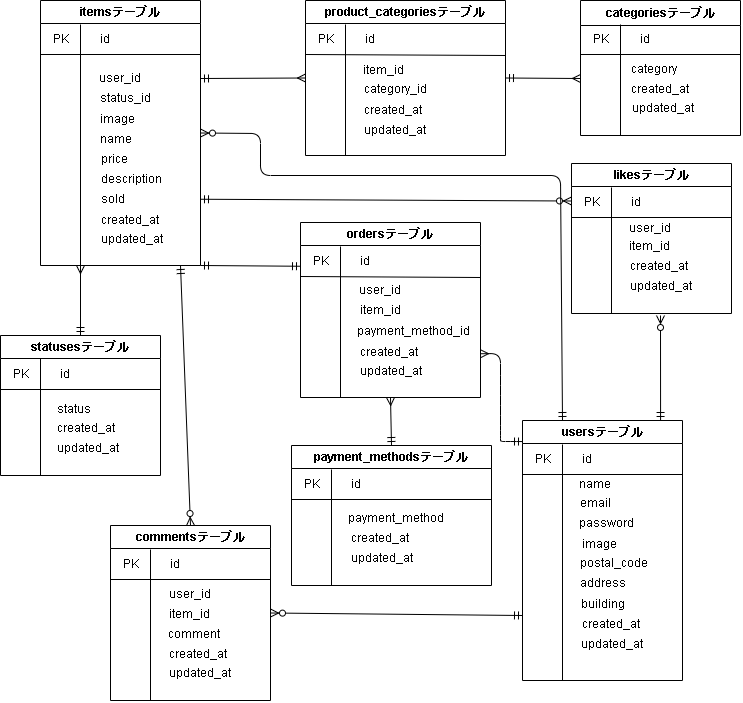

The diagram above was exported from draw.io. Its source (the exported page's mxGraphModel, read from the mxfile embedded in the PNG):
<mxGraphModel dx="691" dy="524" grid="1" gridSize="10" guides="1" tooltips="1" connect="1" arrows="1" fold="1" page="1" pageScale="1" pageWidth="850" pageHeight="1100" math="0" shadow="0">
  <root>
    <mxCell id="0" />
    <mxCell id="1" parent="0" />
    <mxCell id="118" style="edgeStyle=none;html=1;startArrow=ERmandOne;startFill=0;endArrow=ERzeroToMany;endFill=0;exitX=0.863;exitY=0;exitDx=0;exitDy=0;exitPerimeter=0;" parent="1" edge="1" source="2">
      <mxGeometry relative="1" as="geometry">
        <mxPoint x="680" y="340" as="targetPoint" />
        <mxPoint x="680" y="440" as="sourcePoint" />
      </mxGeometry>
    </mxCell>
    <mxCell id="119" style="edgeStyle=none;html=1;exitX=0;exitY=0.75;exitDx=0;exitDy=0;entryX=1;entryY=0.5;entryDx=0;entryDy=0;startArrow=ERmandOne;startFill=0;endArrow=ERzeroToMany;endFill=0;" parent="1" source="2" target="76" edge="1">
      <mxGeometry relative="1" as="geometry" />
    </mxCell>
    <mxCell id="2" value="usersテーブル" style="swimlane;whiteSpace=wrap;html=1;" parent="1" vertex="1">
      <mxGeometry x="542" y="445" width="160" height="260" as="geometry" />
    </mxCell>
    <mxCell id="12" value="PK" style="text;html=1;strokeColor=none;fillColor=none;align=center;verticalAlign=middle;whiteSpace=wrap;rounded=0;" parent="2" vertex="1">
      <mxGeometry x="6" y="24" width="30" height="30" as="geometry" />
    </mxCell>
    <mxCell id="3" value="id" style="text;html=1;strokeColor=none;fillColor=none;align=center;verticalAlign=middle;whiteSpace=wrap;rounded=0;" parent="2" vertex="1">
      <mxGeometry x="54" y="29" width="21" height="20" as="geometry" />
    </mxCell>
    <mxCell id="4" value="name" style="text;html=1;strokeColor=none;fillColor=none;align=center;verticalAlign=middle;whiteSpace=wrap;rounded=0;" parent="2" vertex="1">
      <mxGeometry x="59" y="54" width="28" height="20" as="geometry" />
    </mxCell>
    <mxCell id="14" value="" style="endArrow=none;html=1;" parent="2" edge="1">
      <mxGeometry width="50" height="50" relative="1" as="geometry">
        <mxPoint y="54" as="sourcePoint" />
        <mxPoint x="160" y="54" as="targetPoint" />
      </mxGeometry>
    </mxCell>
    <mxCell id="15" value="" style="endArrow=none;html=1;exitX=0.25;exitY=1;exitDx=0;exitDy=0;" parent="2" source="2" edge="1">
      <mxGeometry width="50" height="50" relative="1" as="geometry">
        <mxPoint x="40" y="250" as="sourcePoint" />
        <mxPoint x="40" y="24" as="targetPoint" />
      </mxGeometry>
    </mxCell>
    <mxCell id="9" value="created_at" style="text;html=1;strokeColor=none;fillColor=none;align=center;verticalAlign=middle;whiteSpace=wrap;rounded=0;" parent="2" vertex="1">
      <mxGeometry x="63" y="194" width="52" height="20" as="geometry" />
    </mxCell>
    <mxCell id="10" value="updated_at" style="text;html=1;strokeColor=none;fillColor=none;align=center;verticalAlign=middle;whiteSpace=wrap;rounded=0;" parent="2" vertex="1">
      <mxGeometry x="60" y="214" width="60" height="20" as="geometry" />
    </mxCell>
    <mxCell id="8" value="password" style="text;html=1;strokeColor=none;fillColor=none;align=center;verticalAlign=middle;whiteSpace=wrap;rounded=0;" parent="2" vertex="1">
      <mxGeometry x="59" y="93" width="50" height="20" as="geometry" />
    </mxCell>
    <mxCell id="6" value="email" style="text;html=1;strokeColor=none;fillColor=none;align=center;verticalAlign=middle;whiteSpace=wrap;rounded=0;" parent="2" vertex="1">
      <mxGeometry x="57.5" y="78" width="30" height="10" as="geometry" />
    </mxCell>
    <mxCell id="25" value="image" style="text;html=1;strokeColor=none;fillColor=none;align=center;verticalAlign=middle;whiteSpace=wrap;rounded=0;" parent="2" vertex="1">
      <mxGeometry x="62" y="119" width="30" height="10" as="geometry" />
    </mxCell>
    <mxCell id="24" value="postal_code" style="text;html=1;strokeColor=none;fillColor=none;align=center;verticalAlign=middle;whiteSpace=wrap;rounded=0;" parent="2" vertex="1">
      <mxGeometry x="57" y="133" width="70" height="20" as="geometry" />
    </mxCell>
    <mxCell id="97" value="address" style="text;html=1;strokeColor=none;fillColor=none;align=center;verticalAlign=middle;whiteSpace=wrap;rounded=0;" parent="2" vertex="1">
      <mxGeometry x="56.5" y="155" width="47" height="15" as="geometry" />
    </mxCell>
    <mxCell id="100" value="building" style="text;html=1;strokeColor=none;fillColor=none;align=center;verticalAlign=middle;whiteSpace=wrap;rounded=0;" parent="2" vertex="1">
      <mxGeometry x="57.5" y="174" width="45" height="20" as="geometry" />
    </mxCell>
    <mxCell id="16" value="likesテーブル" style="swimlane;whiteSpace=wrap;html=1;" parent="1" vertex="1">
      <mxGeometry x="591" y="188" width="160" height="150" as="geometry" />
    </mxCell>
    <mxCell id="17" value="PK" style="text;html=1;strokeColor=none;fillColor=none;align=center;verticalAlign=middle;whiteSpace=wrap;rounded=0;" parent="16" vertex="1">
      <mxGeometry x="6" y="24" width="30" height="30" as="geometry" />
    </mxCell>
    <mxCell id="18" value="id" style="text;html=1;strokeColor=none;fillColor=none;align=center;verticalAlign=middle;whiteSpace=wrap;rounded=0;" parent="16" vertex="1">
      <mxGeometry x="54" y="29" width="21" height="20" as="geometry" />
    </mxCell>
    <mxCell id="19" value="user_id" style="text;html=1;strokeColor=none;fillColor=none;align=center;verticalAlign=middle;whiteSpace=wrap;rounded=0;" parent="16" vertex="1">
      <mxGeometry x="59" y="55" width="40" height="20" as="geometry" />
    </mxCell>
    <mxCell id="20" value="" style="endArrow=none;html=1;" parent="16" edge="1">
      <mxGeometry width="50" height="50" relative="1" as="geometry">
        <mxPoint y="54" as="sourcePoint" />
        <mxPoint x="160" y="54" as="targetPoint" />
      </mxGeometry>
    </mxCell>
    <mxCell id="21" value="" style="endArrow=none;html=1;exitX=0.25;exitY=1;exitDx=0;exitDy=0;" parent="16" source="16" edge="1">
      <mxGeometry width="50" height="50" relative="1" as="geometry">
        <mxPoint x="40" y="175" as="sourcePoint" />
        <mxPoint x="40" y="24" as="targetPoint" />
      </mxGeometry>
    </mxCell>
    <mxCell id="22" value="created_at" style="text;html=1;strokeColor=none;fillColor=none;align=center;verticalAlign=middle;whiteSpace=wrap;rounded=0;" parent="16" vertex="1">
      <mxGeometry x="64" y="95" width="47" height="15" as="geometry" />
    </mxCell>
    <mxCell id="23" value="updated_at" style="text;html=1;strokeColor=none;fillColor=none;align=center;verticalAlign=middle;whiteSpace=wrap;rounded=0;" parent="16" vertex="1">
      <mxGeometry x="60" y="113" width="60" height="20" as="geometry" />
    </mxCell>
    <mxCell id="133" value="item_id" style="text;html=1;strokeColor=none;fillColor=none;align=center;verticalAlign=middle;whiteSpace=wrap;rounded=0;" parent="16" vertex="1">
      <mxGeometry x="58" y="73" width="40" height="20" as="geometry" />
    </mxCell>
    <mxCell id="114" style="edgeStyle=none;html=1;startArrow=ERmandOne;startFill=0;endArrow=ERmany;endFill=0;entryX=0;entryY=0.5;entryDx=0;entryDy=0;" parent="1" edge="1" target="86">
      <mxGeometry relative="1" as="geometry">
        <mxPoint x="320" y="158" as="targetPoint" />
        <mxPoint x="220" y="103" as="sourcePoint" />
        <Array as="points" />
      </mxGeometry>
    </mxCell>
    <mxCell id="116" style="edgeStyle=none;html=1;entryX=0.5;entryY=0;entryDx=0;entryDy=0;startArrow=ERmany;startFill=0;endArrow=ERmandOne;endFill=0;exitX=0.25;exitY=1;exitDx=0;exitDy=0;" parent="1" source="26" target="56" edge="1">
      <mxGeometry relative="1" as="geometry">
        <mxPoint x="140" y="290" as="sourcePoint" />
      </mxGeometry>
    </mxCell>
    <mxCell id="120" style="edgeStyle=none;html=1;startArrow=ERmandOne;startFill=0;endArrow=ERzeroToMany;endFill=0;entryX=0.5;entryY=0;entryDx=0;entryDy=0;" parent="1" target="76" edge="1">
      <mxGeometry relative="1" as="geometry">
        <mxPoint x="300" y="600" as="targetPoint" />
        <mxPoint x="200" y="290" as="sourcePoint" />
      </mxGeometry>
    </mxCell>
    <mxCell id="151" style="edgeStyle=none;html=1;exitX=1;exitY=0.75;exitDx=0;exitDy=0;entryX=0;entryY=0.25;entryDx=0;entryDy=0;startArrow=ERmandOne;startFill=0;endArrow=ERzeroToMany;endFill=0;" edge="1" parent="1" source="26" target="16">
      <mxGeometry relative="1" as="geometry" />
    </mxCell>
    <mxCell id="159" style="edgeStyle=none;html=1;exitX=1;exitY=0.5;exitDx=0;exitDy=0;entryX=0.25;entryY=0;entryDx=0;entryDy=0;startArrow=ERzeroToMany;startFill=0;endArrow=ERmandOne;endFill=0;" edge="1" parent="1" source="26" target="2">
      <mxGeometry relative="1" as="geometry">
        <Array as="points">
          <mxPoint x="280" y="158" />
          <mxPoint x="280" y="200" />
          <mxPoint x="580" y="200" />
        </Array>
      </mxGeometry>
    </mxCell>
    <mxCell id="26" value="itemsテーブル" style="swimlane;whiteSpace=wrap;html=1;" parent="1" vertex="1">
      <mxGeometry x="60" y="25" width="160" height="265" as="geometry" />
    </mxCell>
    <mxCell id="27" value="PK" style="text;html=1;strokeColor=none;fillColor=none;align=center;verticalAlign=middle;whiteSpace=wrap;rounded=0;" parent="26" vertex="1">
      <mxGeometry x="6" y="24" width="30" height="30" as="geometry" />
    </mxCell>
    <mxCell id="28" value="id" style="text;html=1;strokeColor=none;fillColor=none;align=center;verticalAlign=middle;whiteSpace=wrap;rounded=0;" parent="26" vertex="1">
      <mxGeometry x="54" y="29" width="21" height="20" as="geometry" />
    </mxCell>
    <mxCell id="29" value="name" style="text;html=1;strokeColor=none;fillColor=none;align=center;verticalAlign=middle;whiteSpace=wrap;rounded=0;" parent="26" vertex="1">
      <mxGeometry x="62" y="129" width="28" height="20" as="geometry" />
    </mxCell>
    <mxCell id="30" value="" style="endArrow=none;html=1;" parent="26" edge="1">
      <mxGeometry width="50" height="50" relative="1" as="geometry">
        <mxPoint y="54" as="sourcePoint" />
        <mxPoint x="160" y="54" as="targetPoint" />
      </mxGeometry>
    </mxCell>
    <mxCell id="31" value="" style="endArrow=none;html=1;exitX=0.25;exitY=1;exitDx=0;exitDy=0;" parent="26" source="26" edge="1">
      <mxGeometry width="50" height="50" relative="1" as="geometry">
        <mxPoint x="40" y="175" as="sourcePoint" />
        <mxPoint x="40" y="24" as="targetPoint" />
      </mxGeometry>
    </mxCell>
    <mxCell id="32" value="created_at" style="text;html=1;strokeColor=none;fillColor=none;align=center;verticalAlign=middle;whiteSpace=wrap;rounded=0;" parent="26" vertex="1">
      <mxGeometry x="64" y="210" width="52" height="20" as="geometry" />
    </mxCell>
    <mxCell id="33" value="updated_at" style="text;html=1;strokeColor=none;fillColor=none;align=center;verticalAlign=middle;whiteSpace=wrap;rounded=0;" parent="26" vertex="1">
      <mxGeometry x="62" y="228.5" width="60" height="20" as="geometry" />
    </mxCell>
    <mxCell id="34" value="description" style="text;html=1;strokeColor=none;fillColor=none;align=center;verticalAlign=middle;whiteSpace=wrap;rounded=0;" parent="26" vertex="1">
      <mxGeometry x="66" y="169" width="50" height="20" as="geometry" />
    </mxCell>
    <mxCell id="35" value="price" style="text;html=1;strokeColor=none;fillColor=none;align=center;verticalAlign=middle;whiteSpace=wrap;rounded=0;" parent="26" vertex="1">
      <mxGeometry x="59" y="154" width="30" height="10" as="geometry" />
    </mxCell>
    <mxCell id="112" value="status_id" style="text;html=1;strokeColor=none;fillColor=none;align=center;verticalAlign=middle;whiteSpace=wrap;rounded=0;" parent="26" vertex="1">
      <mxGeometry x="60" y="88" width="50" height="20" as="geometry" />
    </mxCell>
    <mxCell id="111" value="image" style="text;html=1;strokeColor=none;fillColor=none;align=center;verticalAlign=middle;whiteSpace=wrap;rounded=0;" parent="26" vertex="1">
      <mxGeometry x="62" y="114" width="30" height="10" as="geometry" />
    </mxCell>
    <mxCell id="136" value="user_id" style="text;html=1;strokeColor=none;fillColor=none;align=center;verticalAlign=middle;whiteSpace=wrap;rounded=0;" parent="26" vertex="1">
      <mxGeometry x="60" y="68" width="40" height="20" as="geometry" />
    </mxCell>
    <mxCell id="137" value="sold" style="text;html=1;strokeColor=none;fillColor=none;align=center;verticalAlign=middle;whiteSpace=wrap;rounded=0;" parent="26" vertex="1">
      <mxGeometry x="63" y="189" width="20" height="20" as="geometry" />
    </mxCell>
    <mxCell id="36" value="categoriesテーブル" style="swimlane;whiteSpace=wrap;html=1;startSize=25;" parent="1" vertex="1">
      <mxGeometry x="600" y="25" width="160" height="135" as="geometry" />
    </mxCell>
    <mxCell id="37" value="PK" style="text;html=1;strokeColor=none;fillColor=none;align=center;verticalAlign=middle;whiteSpace=wrap;rounded=0;" parent="36" vertex="1">
      <mxGeometry x="6" y="24" width="30" height="30" as="geometry" />
    </mxCell>
    <mxCell id="38" value="id" style="text;html=1;strokeColor=none;fillColor=none;align=center;verticalAlign=middle;whiteSpace=wrap;rounded=0;" parent="36" vertex="1">
      <mxGeometry x="54" y="29" width="21" height="20" as="geometry" />
    </mxCell>
    <mxCell id="39" value="category" style="text;html=1;strokeColor=none;fillColor=none;align=center;verticalAlign=middle;whiteSpace=wrap;rounded=0;" parent="36" vertex="1">
      <mxGeometry x="60" y="59" width="28" height="20" as="geometry" />
    </mxCell>
    <mxCell id="40" value="" style="endArrow=none;html=1;" parent="36" edge="1">
      <mxGeometry width="50" height="50" relative="1" as="geometry">
        <mxPoint y="54" as="sourcePoint" />
        <mxPoint x="160" y="54" as="targetPoint" />
      </mxGeometry>
    </mxCell>
    <mxCell id="41" value="" style="endArrow=none;html=1;exitX=0.25;exitY=1;exitDx=0;exitDy=0;" parent="36" source="36" edge="1">
      <mxGeometry width="50" height="50" relative="1" as="geometry">
        <mxPoint x="40" y="95" as="sourcePoint" />
        <mxPoint x="40" y="24" as="targetPoint" />
      </mxGeometry>
    </mxCell>
    <mxCell id="145" value="updated_at" style="text;html=1;strokeColor=none;fillColor=none;align=center;verticalAlign=middle;whiteSpace=wrap;rounded=0;" parent="36" vertex="1">
      <mxGeometry x="53" y="94" width="60" height="28" as="geometry" />
    </mxCell>
    <mxCell id="144" value="created_at" style="text;html=1;strokeColor=none;fillColor=none;align=center;verticalAlign=middle;whiteSpace=wrap;rounded=0;" parent="36" vertex="1">
      <mxGeometry x="55.5" y="81" width="47" height="15" as="geometry" />
    </mxCell>
    <mxCell id="46" value="payment_methodsテーブル" style="swimlane;whiteSpace=wrap;html=1;" parent="1" vertex="1">
      <mxGeometry x="311" y="470" width="200" height="140" as="geometry" />
    </mxCell>
    <mxCell id="47" value="PK" style="text;html=1;strokeColor=none;fillColor=none;align=center;verticalAlign=middle;whiteSpace=wrap;rounded=0;" parent="46" vertex="1">
      <mxGeometry x="6" y="24" width="30" height="30" as="geometry" />
    </mxCell>
    <mxCell id="48" value="id" style="text;html=1;strokeColor=none;fillColor=none;align=center;verticalAlign=middle;whiteSpace=wrap;rounded=0;" parent="46" vertex="1">
      <mxGeometry x="54" y="29" width="21" height="20" as="geometry" />
    </mxCell>
    <mxCell id="49" value="payment_method" style="text;html=1;strokeColor=none;fillColor=none;align=center;verticalAlign=middle;whiteSpace=wrap;rounded=0;" parent="46" vertex="1">
      <mxGeometry x="60" y="63" width="90" height="20" as="geometry" />
    </mxCell>
    <mxCell id="50" value="" style="endArrow=none;html=1;" parent="46" edge="1">
      <mxGeometry width="50" height="50" relative="1" as="geometry">
        <mxPoint y="54" as="sourcePoint" />
        <mxPoint x="200" y="54" as="targetPoint" />
      </mxGeometry>
    </mxCell>
    <mxCell id="51" value="" style="endArrow=none;html=1;" parent="46" edge="1">
      <mxGeometry width="50" height="50" relative="1" as="geometry">
        <mxPoint x="40" y="140" as="sourcePoint" />
        <mxPoint x="40" y="24" as="targetPoint" />
      </mxGeometry>
    </mxCell>
    <mxCell id="147" value="created_at" style="text;html=1;strokeColor=none;fillColor=none;align=center;verticalAlign=middle;whiteSpace=wrap;rounded=0;" parent="46" vertex="1">
      <mxGeometry x="65" y="85" width="47" height="15" as="geometry" />
    </mxCell>
    <mxCell id="148" value="updated_at" style="text;html=1;strokeColor=none;fillColor=none;align=center;verticalAlign=middle;whiteSpace=wrap;rounded=0;" parent="46" vertex="1">
      <mxGeometry x="61" y="103" width="60" height="20" as="geometry" />
    </mxCell>
    <mxCell id="56" value="statusesテーブル" style="swimlane;whiteSpace=wrap;html=1;" parent="1" vertex="1">
      <mxGeometry x="20" y="360" width="160" height="140" as="geometry" />
    </mxCell>
    <mxCell id="57" value="PK" style="text;html=1;strokeColor=none;fillColor=none;align=center;verticalAlign=middle;whiteSpace=wrap;rounded=0;" parent="56" vertex="1">
      <mxGeometry x="6" y="24" width="30" height="30" as="geometry" />
    </mxCell>
    <mxCell id="58" value="id" style="text;html=1;strokeColor=none;fillColor=none;align=center;verticalAlign=middle;whiteSpace=wrap;rounded=0;" parent="56" vertex="1">
      <mxGeometry x="54" y="29" width="21" height="20" as="geometry" />
    </mxCell>
    <mxCell id="59" value="status" style="text;html=1;strokeColor=none;fillColor=none;align=center;verticalAlign=middle;whiteSpace=wrap;rounded=0;" parent="56" vertex="1">
      <mxGeometry x="60" y="64" width="28" height="20" as="geometry" />
    </mxCell>
    <mxCell id="60" value="" style="endArrow=none;html=1;" parent="56" edge="1">
      <mxGeometry width="50" height="50" relative="1" as="geometry">
        <mxPoint y="54" as="sourcePoint" />
        <mxPoint x="160" y="54" as="targetPoint" />
      </mxGeometry>
    </mxCell>
    <mxCell id="61" value="" style="endArrow=none;html=1;exitX=0.25;exitY=1;exitDx=0;exitDy=0;" parent="56" source="56" edge="1">
      <mxGeometry width="50" height="50" relative="1" as="geometry">
        <mxPoint x="40" y="91" as="sourcePoint" />
        <mxPoint x="40" y="23" as="targetPoint" />
      </mxGeometry>
    </mxCell>
    <mxCell id="140" value="created_at" style="text;html=1;strokeColor=none;fillColor=none;align=center;verticalAlign=middle;whiteSpace=wrap;rounded=0;" parent="56" vertex="1">
      <mxGeometry x="60" y="83" width="52" height="20" as="geometry" />
    </mxCell>
    <mxCell id="142" value="updated_at" style="text;html=1;strokeColor=none;fillColor=none;align=center;verticalAlign=middle;whiteSpace=wrap;rounded=0;" parent="56" vertex="1">
      <mxGeometry x="58" y="103" width="60" height="20" as="geometry" />
    </mxCell>
    <mxCell id="121" style="edgeStyle=none;html=1;exitX=1;exitY=0.75;exitDx=0;exitDy=0;entryX=0;entryY=0.081;entryDx=0;entryDy=0;startArrow=ERmany;startFill=0;endArrow=ERmandOne;endFill=0;entryPerimeter=0;" parent="1" source="66" target="2" edge="1">
      <mxGeometry relative="1" as="geometry">
        <Array as="points">
          <mxPoint x="520" y="378" />
          <mxPoint x="520" y="410" />
          <mxPoint x="520" y="440" />
          <mxPoint x="520" y="460" />
          <mxPoint x="520" y="466" />
          <mxPoint x="530" y="466" />
        </Array>
      </mxGeometry>
    </mxCell>
    <mxCell id="123" style="edgeStyle=none;html=1;entryX=0.5;entryY=0;entryDx=0;entryDy=0;startArrow=ERmany;startFill=0;endArrow=ERmandOne;endFill=0;exitX=0.5;exitY=1;exitDx=0;exitDy=0;" parent="1" source="66" target="46" edge="1">
      <mxGeometry relative="1" as="geometry">
        <mxPoint x="365" y="422" as="sourcePoint" />
        <mxPoint x="370" y="470" as="targetPoint" />
      </mxGeometry>
    </mxCell>
    <mxCell id="154" style="edgeStyle=none;html=1;exitX=0;exitY=0.25;exitDx=0;exitDy=0;startArrow=ERmandOne;startFill=0;endArrow=ERmandOne;endFill=0;" edge="1" parent="1" source="66">
      <mxGeometry relative="1" as="geometry">
        <mxPoint x="220" y="290" as="targetPoint" />
      </mxGeometry>
    </mxCell>
    <mxCell id="66" value="ordersテーブル" style="swimlane;whiteSpace=wrap;html=1;" parent="1" vertex="1">
      <mxGeometry x="320" y="247" width="180" height="175" as="geometry" />
    </mxCell>
    <mxCell id="67" value="PK" style="text;html=1;strokeColor=none;fillColor=none;align=center;verticalAlign=middle;whiteSpace=wrap;rounded=0;" parent="66" vertex="1">
      <mxGeometry x="6" y="24" width="30" height="30" as="geometry" />
    </mxCell>
    <mxCell id="68" value="id" style="text;html=1;strokeColor=none;fillColor=none;align=center;verticalAlign=middle;whiteSpace=wrap;rounded=0;" parent="66" vertex="1">
      <mxGeometry x="54" y="29" width="21" height="20" as="geometry" />
    </mxCell>
    <mxCell id="69" value="user_id" style="text;html=1;strokeColor=none;fillColor=none;align=center;verticalAlign=middle;whiteSpace=wrap;rounded=0;" parent="66" vertex="1">
      <mxGeometry x="60" y="57" width="40" height="21" as="geometry" />
    </mxCell>
    <mxCell id="70" value="" style="endArrow=none;html=1;" parent="66" edge="1">
      <mxGeometry width="50" height="50" relative="1" as="geometry">
        <mxPoint y="54" as="sourcePoint" />
        <mxPoint x="180" y="55" as="targetPoint" />
      </mxGeometry>
    </mxCell>
    <mxCell id="71" value="" style="endArrow=none;html=1;" parent="66" edge="1">
      <mxGeometry width="50" height="50" relative="1" as="geometry">
        <mxPoint x="40" y="175" as="sourcePoint" />
        <mxPoint x="40" y="24" as="targetPoint" />
      </mxGeometry>
    </mxCell>
    <mxCell id="72" value="created_at" style="text;html=1;strokeColor=none;fillColor=none;align=center;verticalAlign=middle;whiteSpace=wrap;rounded=0;" parent="66" vertex="1">
      <mxGeometry x="63" y="120" width="52" height="20" as="geometry" />
    </mxCell>
    <mxCell id="73" value="updated_at" style="text;html=1;strokeColor=none;fillColor=none;align=center;verticalAlign=middle;whiteSpace=wrap;rounded=0;" parent="66" vertex="1">
      <mxGeometry x="61" y="139" width="60" height="20" as="geometry" />
    </mxCell>
    <mxCell id="74" value="payment_method_id" style="text;html=1;strokeColor=none;fillColor=none;align=center;verticalAlign=middle;whiteSpace=wrap;rounded=0;" parent="66" vertex="1">
      <mxGeometry x="58" y="99" width="110" height="21" as="geometry" />
    </mxCell>
    <mxCell id="75" value="item_id" style="text;html=1;strokeColor=none;fillColor=none;align=center;verticalAlign=middle;whiteSpace=wrap;rounded=0;" parent="66" vertex="1">
      <mxGeometry x="55" y="80" width="51" height="16" as="geometry" />
    </mxCell>
    <mxCell id="76" value="commentsテーブル" style="swimlane;whiteSpace=wrap;html=1;" parent="1" vertex="1">
      <mxGeometry x="130" y="550" width="160" height="175" as="geometry" />
    </mxCell>
    <mxCell id="77" value="PK" style="text;html=1;strokeColor=none;fillColor=none;align=center;verticalAlign=middle;whiteSpace=wrap;rounded=0;" parent="76" vertex="1">
      <mxGeometry x="6" y="24" width="30" height="30" as="geometry" />
    </mxCell>
    <mxCell id="78" value="id" style="text;html=1;strokeColor=none;fillColor=none;align=center;verticalAlign=middle;whiteSpace=wrap;rounded=0;" parent="76" vertex="1">
      <mxGeometry x="54" y="29" width="21" height="20" as="geometry" />
    </mxCell>
    <mxCell id="79" value="user_id" style="text;html=1;strokeColor=none;fillColor=none;align=center;verticalAlign=middle;whiteSpace=wrap;rounded=0;" parent="76" vertex="1">
      <mxGeometry x="60" y="59" width="40" height="20" as="geometry" />
    </mxCell>
    <mxCell id="80" value="" style="endArrow=none;html=1;" parent="76" edge="1">
      <mxGeometry width="50" height="50" relative="1" as="geometry">
        <mxPoint y="54" as="sourcePoint" />
        <mxPoint x="160" y="54" as="targetPoint" />
      </mxGeometry>
    </mxCell>
    <mxCell id="81" value="" style="endArrow=none;html=1;" parent="76" edge="1">
      <mxGeometry width="50" height="50" relative="1" as="geometry">
        <mxPoint x="40" y="175" as="sourcePoint" />
        <mxPoint x="40" y="24" as="targetPoint" />
      </mxGeometry>
    </mxCell>
    <mxCell id="82" value="created_at" style="text;html=1;strokeColor=none;fillColor=none;align=center;verticalAlign=middle;whiteSpace=wrap;rounded=0;" parent="76" vertex="1">
      <mxGeometry x="62" y="119" width="52" height="20" as="geometry" />
    </mxCell>
    <mxCell id="83" value="updated_at" style="text;html=1;strokeColor=none;fillColor=none;align=center;verticalAlign=middle;whiteSpace=wrap;rounded=0;" parent="76" vertex="1">
      <mxGeometry x="60" y="138" width="60" height="20" as="geometry" />
    </mxCell>
    <mxCell id="84" value="comment" style="text;html=1;strokeColor=none;fillColor=none;align=center;verticalAlign=middle;whiteSpace=wrap;rounded=0;" parent="76" vertex="1">
      <mxGeometry x="59" y="99" width="50" height="20" as="geometry" />
    </mxCell>
    <mxCell id="85" value="item_id" style="text;html=1;strokeColor=none;fillColor=none;align=center;verticalAlign=middle;whiteSpace=wrap;rounded=0;" parent="76" vertex="1">
      <mxGeometry x="64" y="84" width="30" height="10" as="geometry" />
    </mxCell>
    <mxCell id="115" style="edgeStyle=none;html=1;exitX=1;exitY=0.5;exitDx=0;exitDy=0;startArrow=ERmandOne;startFill=0;endArrow=ERmany;endFill=0;" parent="1" source="86" edge="1">
      <mxGeometry relative="1" as="geometry">
        <mxPoint x="600" y="103" as="targetPoint" />
      </mxGeometry>
    </mxCell>
    <mxCell id="86" value="product_categoriesテーブル" style="swimlane;whiteSpace=wrap;html=1;" parent="1" vertex="1">
      <mxGeometry x="325" y="25" width="200" height="155" as="geometry" />
    </mxCell>
    <mxCell id="87" value="PK" style="text;html=1;strokeColor=none;fillColor=none;align=center;verticalAlign=middle;whiteSpace=wrap;rounded=0;" parent="86" vertex="1">
      <mxGeometry x="6" y="24" width="30" height="30" as="geometry" />
    </mxCell>
    <mxCell id="88" value="id" style="text;html=1;strokeColor=none;fillColor=none;align=center;verticalAlign=middle;whiteSpace=wrap;rounded=0;" parent="86" vertex="1">
      <mxGeometry x="54" y="29" width="21" height="20" as="geometry" />
    </mxCell>
    <mxCell id="89" value="item_id" style="text;html=1;strokeColor=none;fillColor=none;align=center;verticalAlign=middle;whiteSpace=wrap;rounded=0;" parent="86" vertex="1">
      <mxGeometry x="64" y="59" width="28" height="21" as="geometry" />
    </mxCell>
    <mxCell id="90" value="" style="endArrow=none;html=1;" parent="86" edge="1">
      <mxGeometry width="50" height="50" relative="1" as="geometry">
        <mxPoint y="54" as="sourcePoint" />
        <mxPoint x="200" y="55" as="targetPoint" />
      </mxGeometry>
    </mxCell>
    <mxCell id="91" value="" style="endArrow=none;html=1;" parent="86" edge="1">
      <mxGeometry width="50" height="50" relative="1" as="geometry">
        <mxPoint x="40" y="155" as="sourcePoint" />
        <mxPoint x="40" y="24" as="targetPoint" />
      </mxGeometry>
    </mxCell>
    <mxCell id="92" value="created_at" style="text;html=1;strokeColor=none;fillColor=none;align=center;verticalAlign=middle;whiteSpace=wrap;rounded=0;" parent="86" vertex="1">
      <mxGeometry x="62" y="100" width="52" height="20" as="geometry" />
    </mxCell>
    <mxCell id="93" value="updated_at" style="text;html=1;strokeColor=none;fillColor=none;align=center;verticalAlign=middle;whiteSpace=wrap;rounded=0;" parent="86" vertex="1">
      <mxGeometry x="60" y="120" width="60" height="20" as="geometry" />
    </mxCell>
    <mxCell id="95" value="category_id" style="text;html=1;strokeColor=none;fillColor=none;align=center;verticalAlign=middle;whiteSpace=wrap;rounded=0;" parent="86" vertex="1">
      <mxGeometry x="60" y="81" width="61" height="16" as="geometry" />
    </mxCell>
  </root>
</mxGraphModel>